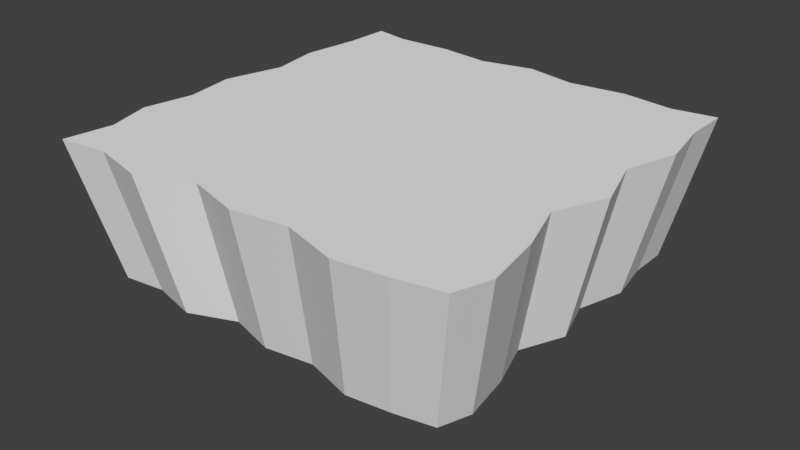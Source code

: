 # Source: lavaplat.blend  (saved by Blender 2.78.0; exported with 4.5.12 LTS)
import bpy
from mathutils import Matrix  # noqa: F401  (used for matrix-valued properties, if any)

bpy.ops.wm.read_factory_settings(use_empty=True)
scene = bpy.context.scene
scene.name = 'Scene'

# ---- collections
col_collection_1 = bpy.data.collections.new('Collection 1'); scene.collection.children.link(col_collection_1)

# ---- world
world_world = bpy.data.worlds.new('World'); scene.world = world_world
world_world.color = (0.05088, 0.05088, 0.05088)
world_world.use_sun_shadow = False
world_world.sun_shadow_jitter_overblur = 0.0
world_world.cycles.sampling_method = 'MANUAL'

# ---- meshes
me_cube_001 = bpy.data.meshes.new('Cube.001')
me_cube_001.from_pydata([(2.159, -0.7748, -2.086), (2.513, 0.9018, -2.427), (2.071, -0.7749, 2.181), (2.41, 0.9018, 2.538), (-2.144, -0.7748, -2.013), (-2.496, 0.9018, -2.342), (-2.108, -0.7749, 2.152), (-2.453, 0.9018, 2.504), (2.218, -0.7749, -0.07317), (2.581, 0.9018, -0.08515), (-2.218, -0.7749, -1.741e-05), (-2.581, 0.9018, -1.744e-05), (-1.598e-05, -0.7749, 2.188), (-1.86e-05, 0.9018, 2.547), (-0.02926, -0.7748, -2.093), (-0.03405, 0.9018, -2.436), (-1.031e-11, 0.9018, 1.412e-06), (8.86e-12, -0.7749, -1.213e-06), (-1.299, 0.9018, 2.504), (-1.175, -0.7748, -2.174), (-1.307, 0.9018, -8.137e-06), (-1.116, -0.7749, 2.152), (-1.367, 0.9018, -2.53), (-1.123, -0.7749, -9.418e-06), (1.094, -0.7749, 2.13), (1.265, 0.9018, -2.513), (1.123, -0.7749, 6.992e-06), (1.273, 0.9018, 2.479), (1.087, -0.7748, -2.159), (1.307, 0.9018, 1.096e-05), (2.225, -0.7748, -1.123), (-2.521, 0.9018, -1.222), (2.589, 0.9018, -1.307), (-2.166, -0.7749, -1.05), (9.549e-06, 0.9018, -1.307), (8.205e-06, -0.7748, -1.123), (-1.307, 0.9018, -1.307), (-1.123, -0.7748, -1.123), (1.123, -0.7748, -1.123), (1.307, 0.9018, -1.307), (2.504, 0.9018, 1.248), (-2.21, -0.7749, 1.123), (2.152, -0.7749, 1.072), (-2.572, 0.9018, 1.307), (-8.205e-06, -0.7749, 1.123), (-9.549e-06, 0.9018, 1.307), (-1.307, 0.9018, 1.307), (-1.123, -0.7749, 1.123), (1.123, -0.7749, 1.123), (1.307, 0.9018, 1.307), (2.478, 0.9018, -0.6963), (-1.991, -0.7749, -0.5178), (2.13, -0.7749, -0.5983), (-2.317, 0.9018, -0.6026), (4.774e-06, 0.9018, -0.6537), (4.102e-06, -0.7749, -0.5617), (-1.209, 0.9018, -0.6537), (-1.039, -0.7749, -0.5617), (1.039, -0.7749, -0.5617), (1.209, 0.9018, -0.6537), (2.086, -0.7748, -1.583), (-2.64, 0.9018, -1.919), (1.432e-05, 0.9018, -1.961), (1.231e-05, -0.7748, -1.685), (-1.209, 0.9018, -1.961), (-1.039, -0.7748, -1.685), (1.039, -0.7748, -1.685), (1.209, 0.9018, -1.961), (2.427, 0.9018, -1.842), (-2.269, -0.7748, -1.649), (2.056, -0.7749, 0.5471), (-2.376, 0.9018, 0.6537), (-4.103e-06, -0.7749, 0.5617), (-4.775e-06, 0.9018, 0.6537), (-1.209, 0.9018, 0.6537), (-1.039, -0.7749, 0.5617), (1.039, -0.7749, 0.5617), (1.209, 0.9018, 0.6537), (2.393, 0.9018, 0.6367), (-2.042, -0.7749, 0.5617), (2.419, 0.9018, 1.961), (-2.108, -0.7749, 1.678), (2.078, -0.7749, 1.685), (-2.453, 0.9018, 1.953), (-1.231e-05, -0.7749, 1.685), (-1.432e-05, 0.9018, 1.961), (-1.209, 0.9018, 1.961), (-1.039, -0.7749, 1.685), (1.039, -0.7749, 1.685), (1.209, 0.9018, 1.961), (-0.5324, -0.7749, 2.078), (-0.6963, 0.9018, -2.334), (-0.5617, -0.7749, -5.314e-06), (-0.6197, 0.9018, 2.419), (-0.5983, -0.7748, -2.005), (-0.6537, 0.9018, -3.361e-06), (-0.5617, -0.7749, -1.054), (-0.6537, 0.9018, -1.226), (-0.5617, -0.7749, 1.054), (-0.6537, 0.9018, 1.226), (-0.6047, 0.9018, -0.6132), (-0.5196, -0.7749, -0.5269), (-0.5196, -0.7748, -1.581), (-0.6047, 0.9018, -1.84), (-0.5196, -0.7749, 0.5269), (-0.6047, 0.9018, 0.6132), (-0.6047, 0.9018, 1.84), (-0.5196, -0.7749, 1.581), (0.6281, 0.9018, 2.402), (0.5324, -0.7748, -1.932), (0.6537, 0.9018, 6.188e-06), (0.5397, -0.7749, 2.064), (0.6197, 0.9018, -2.248), (0.5617, -0.7749, 2.891e-06), (0.6537, 0.9018, -1.226), (0.5617, -0.7749, -1.054), (0.6537, 0.9018, 1.226), (0.5617, -0.7749, 1.054), (0.5196, -0.7749, -0.5269), (0.6047, 0.9018, -0.6132), (0.6047, 0.9018, -1.84), (0.5196, -0.7748, -1.581), (0.6047, 0.9018, 0.6132), (0.5196, -0.7749, 0.5269), (0.5196, -0.7749, 1.581), (0.6047, 0.9018, 1.84), (1.685, -0.7749, 2.108), (1.927, 0.9018, -2.351), (1.685, -0.7749, 1.11e-05), (1.961, 0.9018, 2.453), (1.656, -0.7748, -2.02), (1.961, 0.9018, 1.574e-05), (1.685, -0.7749, -1.054), (1.961, 0.9018, -1.226), (1.685, -0.7749, 1.054), (1.961, 0.9018, 1.226), (1.814, 0.9018, -0.6132), (1.559, -0.7749, -0.5269), (1.559, -0.7748, -1.581), (1.814, 0.9018, -1.84), (1.559, -0.7749, 0.5269), (1.814, 0.9018, 0.6132), (1.814, 0.9018, 1.84), (1.559, -0.7749, 1.581), (-1.927, 0.9018, 2.419), (-1.685, -0.7748, -2.108), (-1.961, 0.9018, -1.291e-05), (-1.656, -0.7749, 2.078), (-1.961, 0.9018, -2.453), (-1.685, -0.7749, -1.352e-05), (-1.961, 0.9018, -1.226), (-1.685, -0.7749, -1.054), (-1.961, 0.9018, 1.226), (-1.685, -0.7749, 1.054), (-1.559, -0.7749, -0.5269), (-1.814, 0.9018, -0.6132), (-1.814, 0.9018, -1.84), (-1.559, -0.7748, -1.581), (-1.814, 0.9018, 0.6132), (-1.559, -0.7749, 0.5269), (-1.559, -0.7749, 1.581), (-1.814, 0.9018, 1.84)], [], [(82, 80, 3, 2), (147, 144, 7, 6), (69, 61, 5, 4), (130, 127, 1, 0), (157, 69, 4, 145), (139, 68, 1, 127), (141, 78, 9, 131), (159, 79, 10, 149), (79, 71, 11, 10), (52, 50, 9, 8), (123, 72, 17, 113), (105, 73, 16, 95), (103, 62, 15, 91), (121, 63, 14, 109), (94, 91, 15, 14), (111, 108, 13, 12), (145, 148, 22, 19), (156, 64, 22, 148), (158, 74, 20, 146), (104, 75, 23, 92), (102, 65, 19, 94), (90, 93, 18, 21), (126, 129, 27, 24), (138, 66, 28, 130), (140, 76, 26, 128), (122, 77, 29, 110), (120, 67, 25, 112), (109, 112, 25, 28), (119, 59, 39, 114), (137, 58, 38, 132), (101, 57, 37, 96), (155, 56, 36, 150), (118, 55, 35, 115), (100, 54, 34, 97), (60, 68, 32, 30), (136, 50, 32, 133), (154, 51, 33, 151), (51, 53, 31, 33), (125, 89, 49, 116), (143, 88, 48, 134), (107, 87, 47, 98), (161, 86, 46, 152), (106, 85, 45, 99), (124, 84, 44, 117), (81, 83, 43, 41), (160, 81, 41, 153), (142, 80, 40, 135), (70, 78, 40, 42), (10, 11, 53, 51), (149, 10, 51, 154), (131, 9, 50, 136), (95, 16, 54, 100), (113, 17, 55, 118), (146, 20, 56, 155), (92, 23, 57, 101), (128, 26, 58, 137), (110, 29, 59, 119), (30, 32, 50, 52), (0, 1, 68, 60), (114, 39, 67, 120), (132, 38, 66, 138), (96, 37, 65, 102), (150, 36, 64, 156), (115, 35, 63, 121), (97, 34, 62, 103), (133, 32, 68, 139), (151, 33, 69, 157), (33, 31, 61, 69), (8, 9, 78, 70), (116, 49, 77, 122), (134, 48, 76, 140), (98, 47, 75, 104), (152, 46, 74, 158), (99, 45, 73, 105), (117, 44, 72, 123), (41, 43, 71, 79), (153, 41, 79, 159), (135, 40, 78, 141), (129, 3, 80, 142), (147, 6, 81, 160), (6, 7, 83, 81), (111, 12, 84, 124), (93, 13, 85, 106), (144, 18, 86, 161), (90, 21, 87, 107), (126, 24, 88, 143), (108, 27, 89, 125), (42, 40, 80, 82), (12, 90, 107, 84), (18, 93, 106, 86), (46, 99, 105, 74), (44, 98, 104, 72), (36, 97, 103, 64), (35, 96, 102, 63), (17, 92, 101, 55), (20, 95, 100, 56), (86, 106, 99, 46), (84, 107, 98, 44), (56, 100, 97, 36), (55, 101, 96, 35), (12, 13, 93, 90), (63, 102, 94, 14), (72, 104, 92, 17), (19, 22, 91, 94), (64, 103, 91, 22), (74, 105, 95, 20), (13, 108, 125, 85), (24, 111, 124, 88), (48, 117, 123, 76), (45, 116, 122, 73), (38, 115, 121, 66), (34, 114, 120, 62), (16, 110, 119, 54), (26, 113, 118, 58), (88, 124, 117, 48), (85, 125, 116, 45), (58, 118, 115, 38), (54, 119, 114, 34), (14, 15, 112, 109), (62, 120, 112, 15), (73, 122, 110, 16), (24, 27, 108, 111), (66, 121, 109, 28), (76, 123, 113, 26), (2, 126, 143, 82), (27, 129, 142, 89), (49, 135, 141, 77), (42, 134, 140, 70), (39, 133, 139, 67), (30, 132, 138, 60), (8, 128, 137, 52), (29, 131, 136, 59), (89, 142, 135, 49), (82, 143, 134, 42), (59, 136, 133, 39), (52, 137, 132, 30), (70, 140, 128, 8), (60, 138, 130, 0), (2, 3, 129, 126), (77, 141, 131, 29), (67, 139, 127, 25), (28, 25, 127, 130), (7, 144, 161, 83), (21, 147, 160, 87), (47, 153, 159, 75), (43, 152, 158, 71), (37, 151, 157, 65), (31, 150, 156, 61), (11, 146, 155, 53), (23, 149, 154, 57), (87, 160, 153, 47), (83, 161, 152, 43), (57, 154, 151, 37), (53, 155, 150, 31), (71, 158, 146, 11), (61, 156, 148, 5), (4, 5, 148, 145), (75, 159, 149, 23), (65, 157, 145, 19), (21, 18, 144, 147)])
me_cube_001.use_remesh_preserve_volume = False
me_cube_001.use_remesh_preserve_attributes = False
me_cube_001.use_mirror_vertex_groups = False
me_cube_001.update()

# ---- objects
ob_cube = bpy.data.objects.new('Cube', me_cube_001)

# ---- transforms, parenting, visibility, modifiers, constraints
ob_cube.location = (0.0, 0.0, -0.009728)
ob_cube.rotation_euler = (1.571, -0.0, -3.142)
ob_cube.lineart.crease_threshold = 0.0
_m = ob_cube.modifiers.new('Displace', 'DISPLACE')
_m.strength = 0.6
_m.direction = 'Y'

# ---- collection membership
col_collection_1.objects.link(ob_cube)

# ---- scene / render settings (as saved in the file)
scene.frame_start = 1; scene.frame_end = 250; scene.frame_set(1)
scene.render.engine = 'BLENDER_EEVEE_NEXT'
scene.render.resolution_percentage = 50
scene.render.dither_intensity = 0.0
scene.cycles.use_denoising = False
scene.cycles.samples = 128
scene.cycles.sampling_pattern = 'TABULATED_SOBOL'
scene.cycles.light_sampling_threshold = 0.0
scene.cycles.use_adaptive_sampling = False
scene.cycles.use_light_tree = False
scene.cycles.blur_glossy = 0.0
scene.cycles.sample_clamp_indirect = 0.0
scene.view_settings.view_transform = 'Standard'
bpy.context.view_layer.update()

# ---- added for rendering (the .blend has no active camera and no usable light): camera, sun
cam_auto = bpy.data.cameras.new('AutoCamera')
cam_auto.lens = 50.0
cam_auto.sensor_width = 36.0
cam_auto.clip_end = 1000.0
ob_auto_camera = bpy.data.objects.new('AutoCamera', cam_auto)
scene.collection.objects.link(ob_auto_camera)
ob_auto_camera.location = (7.02272, -8.38816, 5.66198)
ob_auto_camera.rotation_euler = (1.09748, -7.21219e-08, 0.694738)
scene.camera = ob_auto_camera
light_auto_sun = bpy.data.lights.new('AutoSun', 'SUN')
light_auto_sun.energy = 3.0
light_auto_sun.angle = 0.0523599
ob_auto_sun = bpy.data.objects.new('AutoSun', light_auto_sun)
scene.collection.objects.link(ob_auto_sun)
ob_auto_sun.rotation_euler = (0.872665, 0.174533, 0.523599)
bpy.context.view_layer.update()
